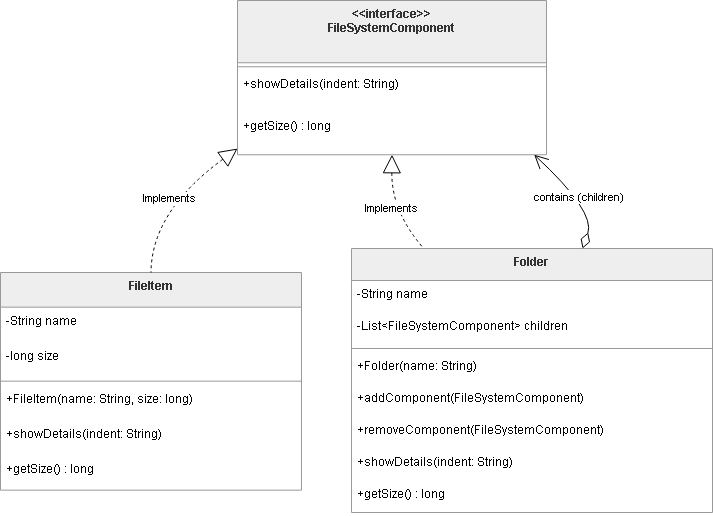

The diagram above was exported from draw.io. Its source (the exported page's mxGraphModel, read from the mxfile embedded in the PNG):
<mxGraphModel dx="1106" dy="605" grid="1" gridSize="10" guides="1" tooltips="1" connect="1" arrows="1" fold="1" page="1" pageScale="1" pageWidth="850" pageHeight="1100" math="0" shadow="0">
  <root>
    <mxCell id="0" />
    <mxCell id="1" parent="0" />
    <mxCell id="BxO3XnmfpYGUgg32hdYp-1" parent="1" style="swimlane;fontStyle=1;align=center;verticalAlign=top;childLayout=stackLayout;horizontal=1;startSize=62.25;horizontalStack=0;resizeParent=1;resizeParentMax=0;resizeLast=0;collapsible=0;marginBottom=0;fillColor=light-dark(#eeeeee,#1f2020);strokeColor=light-dark(#999999,#cccccc);fontColor=light-dark(#333333,#cccccc);" value="&lt;&lt;interface&gt;&gt;&#10;FileSystemComponent" vertex="1">
      <mxGeometry height="154.25" width="309" x="257" y="20" as="geometry" />
    </mxCell>
    <mxCell id="BxO3XnmfpYGUgg32hdYp-2" parent="BxO3XnmfpYGUgg32hdYp-1" style="line;strokeWidth=1;fillColor=none;align=left;verticalAlign=middle;spacingTop=-1;spacingLeft=3;spacingRight=3;rotatable=0;labelPosition=right;points=[];portConstraint=eastwest;strokeColor=inherit;" vertex="1">
      <mxGeometry height="8" width="309" y="62.25" as="geometry" />
    </mxCell>
    <mxCell id="BxO3XnmfpYGUgg32hdYp-3" parent="BxO3XnmfpYGUgg32hdYp-1" style="text;strokeColor=none;fillColor=none;align=left;verticalAlign=top;spacingLeft=4;spacingRight=4;overflow=hidden;rotatable=0;points=[[0,0.5],[1,0.5]];portConstraint=eastwest;" value="+showDetails(indent: String)" vertex="1">
      <mxGeometry height="42" width="309" y="70.25" as="geometry" />
    </mxCell>
    <mxCell id="BxO3XnmfpYGUgg32hdYp-4" parent="BxO3XnmfpYGUgg32hdYp-1" style="text;strokeColor=none;fillColor=none;align=left;verticalAlign=top;spacingLeft=4;spacingRight=4;overflow=hidden;rotatable=0;points=[[0,0.5],[1,0.5]];portConstraint=eastwest;" value="+getSize() : long" vertex="1">
      <mxGeometry height="42" width="309" y="112.25" as="geometry" />
    </mxCell>
    <mxCell id="BxO3XnmfpYGUgg32hdYp-5" parent="1" style="swimlane;fontStyle=1;align=center;verticalAlign=top;childLayout=stackLayout;horizontal=1;startSize=34.666666666666664;horizontalStack=0;resizeParent=1;resizeParentMax=0;resizeLast=0;collapsible=0;marginBottom=0;fillColor=light-dark(#eeeeee,#1f2020);strokeColor=light-dark(#999999,#cccccc);fontColor=light-dark(#333333,#cccccc);" value="FileItem" vertex="1">
      <mxGeometry height="217.66666666666666" width="301" x="20" y="292" as="geometry" />
    </mxCell>
    <mxCell id="BxO3XnmfpYGUgg32hdYp-6" parent="BxO3XnmfpYGUgg32hdYp-5" style="text;strokeColor=none;fillColor=none;align=left;verticalAlign=top;spacingLeft=4;spacingRight=4;overflow=hidden;rotatable=0;points=[[0,0.5],[1,0.5]];portConstraint=eastwest;" value="-String name" vertex="1">
      <mxGeometry height="35" width="301" y="34.666666666666664" as="geometry" />
    </mxCell>
    <mxCell id="BxO3XnmfpYGUgg32hdYp-7" parent="BxO3XnmfpYGUgg32hdYp-5" style="text;strokeColor=none;fillColor=none;align=left;verticalAlign=top;spacingLeft=4;spacingRight=4;overflow=hidden;rotatable=0;points=[[0,0.5],[1,0.5]];portConstraint=eastwest;" value="-long size" vertex="1">
      <mxGeometry height="35" width="301" y="69.66666666666666" as="geometry" />
    </mxCell>
    <mxCell id="BxO3XnmfpYGUgg32hdYp-8" parent="BxO3XnmfpYGUgg32hdYp-5" style="line;strokeWidth=1;fillColor=none;align=left;verticalAlign=middle;spacingTop=-1;spacingLeft=3;spacingRight=3;rotatable=0;labelPosition=right;points=[];portConstraint=eastwest;strokeColor=inherit;" vertex="1">
      <mxGeometry height="8" width="301" y="104.66666666666666" as="geometry" />
    </mxCell>
    <mxCell id="BxO3XnmfpYGUgg32hdYp-9" parent="BxO3XnmfpYGUgg32hdYp-5" style="text;strokeColor=none;fillColor=none;align=left;verticalAlign=top;spacingLeft=4;spacingRight=4;overflow=hidden;rotatable=0;points=[[0,0.5],[1,0.5]];portConstraint=eastwest;" value="+FileItem(name: String, size: long)" vertex="1">
      <mxGeometry height="35" width="301" y="112.66666666666666" as="geometry" />
    </mxCell>
    <mxCell id="BxO3XnmfpYGUgg32hdYp-10" parent="BxO3XnmfpYGUgg32hdYp-5" style="text;strokeColor=none;fillColor=none;align=left;verticalAlign=top;spacingLeft=4;spacingRight=4;overflow=hidden;rotatable=0;points=[[0,0.5],[1,0.5]];portConstraint=eastwest;" value="+showDetails(indent: String)" vertex="1">
      <mxGeometry height="35" width="301" y="147.66666666666666" as="geometry" />
    </mxCell>
    <mxCell id="BxO3XnmfpYGUgg32hdYp-11" parent="BxO3XnmfpYGUgg32hdYp-5" style="text;strokeColor=none;fillColor=none;align=left;verticalAlign=top;spacingLeft=4;spacingRight=4;overflow=hidden;rotatable=0;points=[[0,0.5],[1,0.5]];portConstraint=eastwest;" value="+getSize() : long" vertex="1">
      <mxGeometry height="35" width="301" y="182.66666666666666" as="geometry" />
    </mxCell>
    <mxCell id="BxO3XnmfpYGUgg32hdYp-12" parent="1" style="swimlane;fontStyle=1;align=center;verticalAlign=top;childLayout=stackLayout;horizontal=1;startSize=32;horizontalStack=0;resizeParent=1;resizeParentMax=0;resizeLast=0;collapsible=0;marginBottom=0;fillColor=light-dark(#eeeeee,#1f2020);strokeColor=light-dark(#999999,#cccccc);fontColor=light-dark(#333333,#cccccc);" value="Folder" vertex="1">
      <mxGeometry height="264" width="361" x="371" y="268" as="geometry" />
    </mxCell>
    <mxCell id="BxO3XnmfpYGUgg32hdYp-13" parent="BxO3XnmfpYGUgg32hdYp-12" style="text;strokeColor=none;fillColor=none;align=left;verticalAlign=top;spacingLeft=4;spacingRight=4;overflow=hidden;rotatable=0;points=[[0,0.5],[1,0.5]];portConstraint=eastwest;" value="-String name" vertex="1">
      <mxGeometry height="32" width="361" y="32" as="geometry" />
    </mxCell>
    <mxCell id="BxO3XnmfpYGUgg32hdYp-14" parent="BxO3XnmfpYGUgg32hdYp-12" style="text;strokeColor=none;fillColor=none;align=left;verticalAlign=top;spacingLeft=4;spacingRight=4;overflow=hidden;rotatable=0;points=[[0,0.5],[1,0.5]];portConstraint=eastwest;" value="-List&lt;FileSystemComponent&gt; children" vertex="1">
      <mxGeometry height="32" width="361" y="64" as="geometry" />
    </mxCell>
    <mxCell id="BxO3XnmfpYGUgg32hdYp-15" parent="BxO3XnmfpYGUgg32hdYp-12" style="line;strokeWidth=1;fillColor=none;align=left;verticalAlign=middle;spacingTop=-1;spacingLeft=3;spacingRight=3;rotatable=0;labelPosition=right;points=[];portConstraint=eastwest;strokeColor=inherit;" vertex="1">
      <mxGeometry height="8" width="361" y="96" as="geometry" />
    </mxCell>
    <mxCell id="BxO3XnmfpYGUgg32hdYp-16" parent="BxO3XnmfpYGUgg32hdYp-12" style="text;strokeColor=none;fillColor=none;align=left;verticalAlign=top;spacingLeft=4;spacingRight=4;overflow=hidden;rotatable=0;points=[[0,0.5],[1,0.5]];portConstraint=eastwest;" value="+Folder(name: String)" vertex="1">
      <mxGeometry height="32" width="361" y="104" as="geometry" />
    </mxCell>
    <mxCell id="BxO3XnmfpYGUgg32hdYp-17" parent="BxO3XnmfpYGUgg32hdYp-12" style="text;strokeColor=none;fillColor=none;align=left;verticalAlign=top;spacingLeft=4;spacingRight=4;overflow=hidden;rotatable=0;points=[[0,0.5],[1,0.5]];portConstraint=eastwest;" value="+addComponent(FileSystemComponent)" vertex="1">
      <mxGeometry height="32" width="361" y="136" as="geometry" />
    </mxCell>
    <mxCell id="BxO3XnmfpYGUgg32hdYp-18" parent="BxO3XnmfpYGUgg32hdYp-12" style="text;strokeColor=none;fillColor=none;align=left;verticalAlign=top;spacingLeft=4;spacingRight=4;overflow=hidden;rotatable=0;points=[[0,0.5],[1,0.5]];portConstraint=eastwest;" value="+removeComponent(FileSystemComponent)" vertex="1">
      <mxGeometry height="32" width="361" y="168" as="geometry" />
    </mxCell>
    <mxCell id="BxO3XnmfpYGUgg32hdYp-19" parent="BxO3XnmfpYGUgg32hdYp-12" style="text;strokeColor=none;fillColor=none;align=left;verticalAlign=top;spacingLeft=4;spacingRight=4;overflow=hidden;rotatable=0;points=[[0,0.5],[1,0.5]];portConstraint=eastwest;" value="+showDetails(indent: String)" vertex="1">
      <mxGeometry height="32" width="361" y="200" as="geometry" />
    </mxCell>
    <mxCell id="BxO3XnmfpYGUgg32hdYp-20" parent="BxO3XnmfpYGUgg32hdYp-12" style="text;strokeColor=none;fillColor=none;align=left;verticalAlign=top;spacingLeft=4;spacingRight=4;overflow=hidden;rotatable=0;points=[[0,0.5],[1,0.5]];portConstraint=eastwest;" value="+getSize() : long" vertex="1">
      <mxGeometry height="32" width="361" y="232" as="geometry" />
    </mxCell>
    <mxCell id="BxO3XnmfpYGUgg32hdYp-21" edge="1" parent="1" source="BxO3XnmfpYGUgg32hdYp-1" style="curved=1;dashed=1;startArrow=block;startSize=16;startFill=0;endArrow=none;exitX=0;exitY=0.96;entryX=0.5;entryY=0;rounded=0;" target="BxO3XnmfpYGUgg32hdYp-5" value="Implements">
      <mxGeometry relative="1" as="geometry">
        <Array as="points">
          <mxPoint x="171" y="231" />
        </Array>
      </mxGeometry>
    </mxCell>
    <mxCell id="BxO3XnmfpYGUgg32hdYp-22" edge="1" parent="1" source="BxO3XnmfpYGUgg32hdYp-1" style="curved=1;dashed=1;startArrow=block;startSize=16;startFill=0;endArrow=none;exitX=0.5;exitY=1;entryX=0.2;entryY=0;rounded=0;" target="BxO3XnmfpYGUgg32hdYp-12" value="Implements">
      <mxGeometry relative="1" as="geometry">
        <Array as="points">
          <mxPoint x="411" y="231" />
        </Array>
      </mxGeometry>
    </mxCell>
    <mxCell id="BxO3XnmfpYGUgg32hdYp-23" edge="1" parent="1" source="BxO3XnmfpYGUgg32hdYp-12" style="curved=1;startArrow=diamondThin;startSize=14;startFill=0;endArrow=open;endSize=12;exitX=0.64;exitY=0;entryX=0.96;entryY=1;rounded=0;" target="BxO3XnmfpYGUgg32hdYp-1" value="contains (children)">
      <mxGeometry relative="1" as="geometry">
        <Array as="points">
          <mxPoint x="615" y="231" />
        </Array>
      </mxGeometry>
    </mxCell>
  </root>
</mxGraphModel>